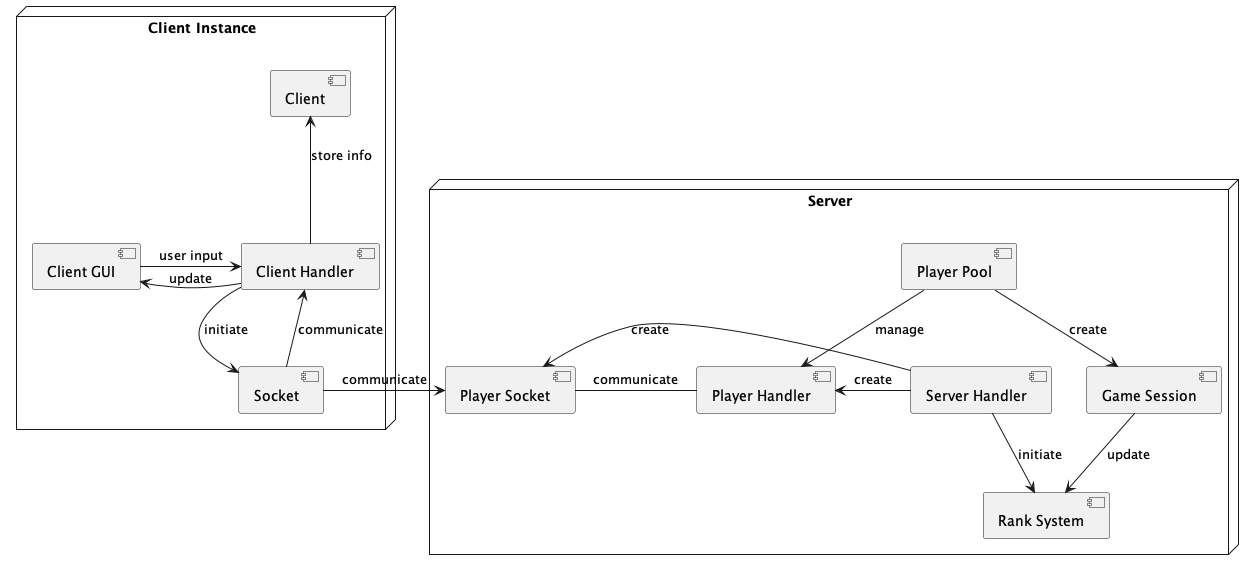

The diagram above was rendered by PlantUML. Its source (embedded in the PNG):
@startuml
'https://plantuml.com/component-diagram


node "Client Instance" {
    [Client GUI] -right-> [Client Handler]: user input
    [Client Handler] -left-> [Client GUI]: update
    [Client Handler] -down-> [Socket]: initiate
    [Client Handler] -up-> [Client]: store info
    [Socket] -up-> [Client Handler]: communicate
}

node "Server" {

    [Server Handler] -down-> [Rank System]: initiate
    [Server Handler] -left-> [Player Socket]: create
    [Server Handler] -right-> [Player Handler]: create

    [Game Session] -down-> [Rank System]: update

    [Player Pool] -down-> [Player Handler]: manage
    [Player Pool] -down-> [Game Session]: create

    [Player Handler] -left- [Player Socket]: communicate
}

[Socket] -right-> [Player Socket]: communicate

@enduml